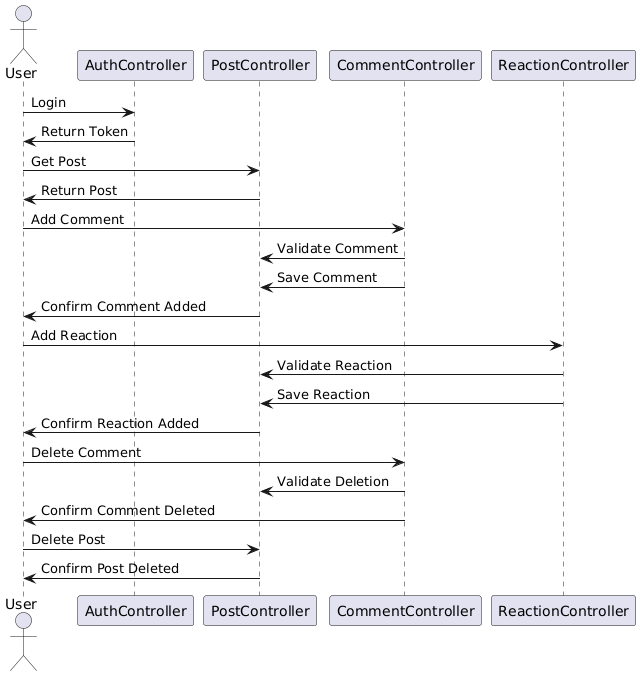

The diagram above was rendered by PlantUML. Its source (embedded in the PNG):
@startuml
actor User
participant "AuthController" as Auth
participant "PostController" as Post
participant "CommentController" as Comment
participant "ReactionController" as Reaction

User -> Auth : Login
Auth -> User : Return Token
User -> Post : Get Post
Post -> User : Return Post
User -> Comment : Add Comment
Comment -> Post : Validate Comment
Comment -> Post : Save Comment
Post -> User : Confirm Comment Added
User -> Reaction : Add Reaction
Reaction -> Post : Validate Reaction
Reaction -> Post : Save Reaction
Post -> User : Confirm Reaction Added
User -> Comment : Delete Comment
Comment -> Post : Validate Deletion
Comment -> User : Confirm Comment Deleted
User -> Post : Delete Post
Post -> User : Confirm Post Deleted
@enduml